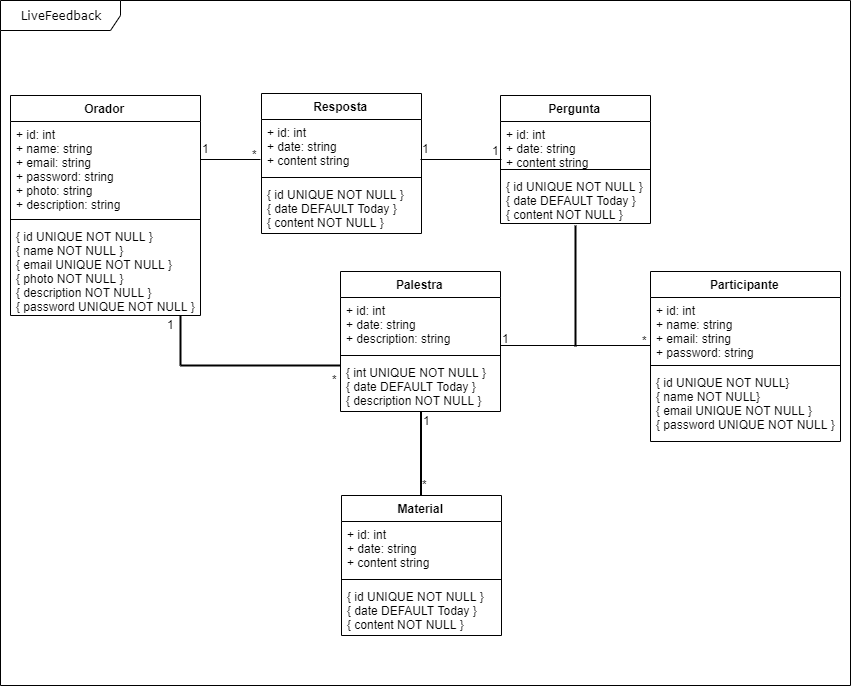

The diagram above was exported from draw.io. Its source (the exported page's mxGraphModel, read from the mxfile embedded in the PNG):
<mxGraphModel dx="1283" dy="1523" grid="1" gridSize="10" guides="1" tooltips="1" connect="1" arrows="1" fold="1" page="1" pageScale="1" pageWidth="1100" pageHeight="850" background="#ffffff" math="0" shadow="0">
  <root>
    <mxCell id="0" />
    <mxCell id="1" parent="0" />
    <mxCell id="2a3bc250acf0617d-8" value="LiveFeedback" style="shape=umlFrame;whiteSpace=wrap;html=1;rounded=1;shadow=0;comic=0;labelBackgroundColor=none;strokeWidth=1;fontFamily=Verdana;fontSize=12;align=center;width=120;height=30;" parent="1" vertex="1">
      <mxGeometry x="100" y="-185" width="850" height="685" as="geometry" />
    </mxCell>
    <mxCell id="Sx533eE6HqBJ3rPJxWUa-1" value="Orador" style="swimlane;fontStyle=1;align=center;verticalAlign=top;childLayout=stackLayout;horizontal=1;startSize=26;horizontalStack=0;resizeParent=1;resizeParentMax=0;resizeLast=0;collapsible=1;marginBottom=0;" parent="1" vertex="1">
      <mxGeometry x="110" y="-90" width="190" height="220" as="geometry" />
    </mxCell>
    <mxCell id="Sx533eE6HqBJ3rPJxWUa-2" value="+ id: int&#10;+ name: string&#10;+ email: string &#10;+ password: string&#10;+ photo: string&#10;+ description: string&#10;" style="text;strokeColor=none;fillColor=none;align=left;verticalAlign=top;spacingLeft=4;spacingRight=4;overflow=hidden;rotatable=0;points=[[0,0.5],[1,0.5]];portConstraint=eastwest;" parent="Sx533eE6HqBJ3rPJxWUa-1" vertex="1">
      <mxGeometry y="26" width="190" height="94" as="geometry" />
    </mxCell>
    <mxCell id="Sx533eE6HqBJ3rPJxWUa-3" value="" style="line;strokeWidth=1;fillColor=none;align=left;verticalAlign=middle;spacingTop=-1;spacingLeft=3;spacingRight=3;rotatable=0;labelPosition=right;points=[];portConstraint=eastwest;" parent="Sx533eE6HqBJ3rPJxWUa-1" vertex="1">
      <mxGeometry y="120" width="190" height="8" as="geometry" />
    </mxCell>
    <mxCell id="Sx533eE6HqBJ3rPJxWUa-4" value="{ id UNIQUE NOT NULL }&#10;{ name NOT NULL }&#10;{ email UNIQUE NOT NULL }&#10;{ photo NOT NULL }&#10;{ description NOT NULL }&#10;{ password UNIQUE NOT NULL }" style="text;strokeColor=none;fillColor=none;align=left;verticalAlign=top;spacingLeft=4;spacingRight=4;overflow=hidden;rotatable=0;points=[[0,0.5],[1,0.5]];portConstraint=eastwest;" parent="Sx533eE6HqBJ3rPJxWUa-1" vertex="1">
      <mxGeometry y="128" width="190" height="92" as="geometry" />
    </mxCell>
    <mxCell id="Sx533eE6HqBJ3rPJxWUa-5" value="Participante" style="swimlane;fontStyle=1;align=center;verticalAlign=top;childLayout=stackLayout;horizontal=1;startSize=26;horizontalStack=0;resizeParent=1;resizeParentMax=0;resizeLast=0;collapsible=1;marginBottom=0;" parent="1" vertex="1">
      <mxGeometry x="750" y="86" width="190" height="170" as="geometry" />
    </mxCell>
    <mxCell id="Sx533eE6HqBJ3rPJxWUa-6" value="+ id: int&#10;+ name: string&#10;+ email: string&#10;+ password: string " style="text;strokeColor=none;fillColor=none;align=left;verticalAlign=top;spacingLeft=4;spacingRight=4;overflow=hidden;rotatable=0;points=[[0,0.5],[1,0.5]];portConstraint=eastwest;" parent="Sx533eE6HqBJ3rPJxWUa-5" vertex="1">
      <mxGeometry y="26" width="190" height="64" as="geometry" />
    </mxCell>
    <mxCell id="Sx533eE6HqBJ3rPJxWUa-7" value="" style="line;strokeWidth=1;fillColor=none;align=left;verticalAlign=middle;spacingTop=-1;spacingLeft=3;spacingRight=3;rotatable=0;labelPosition=right;points=[];portConstraint=eastwest;" parent="Sx533eE6HqBJ3rPJxWUa-5" vertex="1">
      <mxGeometry y="90" width="190" height="8" as="geometry" />
    </mxCell>
    <mxCell id="Sx533eE6HqBJ3rPJxWUa-8" value="{ id UNIQUE NOT NULL}&#10;{ name NOT NULL}&#10;{ email UNIQUE NOT NULL }&#10;{ password UNIQUE NOT NULL }&#10;" style="text;strokeColor=none;fillColor=none;align=left;verticalAlign=top;spacingLeft=4;spacingRight=4;overflow=hidden;rotatable=0;points=[[0,0.5],[1,0.5]];portConstraint=eastwest;" parent="Sx533eE6HqBJ3rPJxWUa-5" vertex="1">
      <mxGeometry y="98" width="190" height="72" as="geometry" />
    </mxCell>
    <mxCell id="Sx533eE6HqBJ3rPJxWUa-21" value="Palestra" style="swimlane;fontStyle=1;align=center;verticalAlign=top;childLayout=stackLayout;horizontal=1;startSize=26;horizontalStack=0;resizeParent=1;resizeParentMax=0;resizeLast=0;collapsible=1;marginBottom=0;" parent="1" vertex="1">
      <mxGeometry x="440" y="86" width="160" height="140" as="geometry" />
    </mxCell>
    <mxCell id="Sx533eE6HqBJ3rPJxWUa-22" value="+ id: int&#10;+ date: string&#10;+ description: string" style="text;strokeColor=none;fillColor=none;align=left;verticalAlign=top;spacingLeft=4;spacingRight=4;overflow=hidden;rotatable=0;points=[[0,0.5],[1,0.5]];portConstraint=eastwest;" parent="Sx533eE6HqBJ3rPJxWUa-21" vertex="1">
      <mxGeometry y="26" width="160" height="54" as="geometry" />
    </mxCell>
    <mxCell id="Sx533eE6HqBJ3rPJxWUa-23" value="" style="line;strokeWidth=1;fillColor=none;align=left;verticalAlign=middle;spacingTop=-1;spacingLeft=3;spacingRight=3;rotatable=0;labelPosition=right;points=[];portConstraint=eastwest;" parent="Sx533eE6HqBJ3rPJxWUa-21" vertex="1">
      <mxGeometry y="80" width="160" height="8" as="geometry" />
    </mxCell>
    <mxCell id="Sx533eE6HqBJ3rPJxWUa-24" value="{ int UNIQUE NOT NULL }&#10;{ date DEFAULT Today }&#10;{ description NOT NULL }" style="text;strokeColor=none;fillColor=none;align=left;verticalAlign=top;spacingLeft=4;spacingRight=4;overflow=hidden;rotatable=0;points=[[0,0.5],[1,0.5]];portConstraint=eastwest;" parent="Sx533eE6HqBJ3rPJxWUa-21" vertex="1">
      <mxGeometry y="88" width="160" height="52" as="geometry" />
    </mxCell>
    <mxCell id="Sx533eE6HqBJ3rPJxWUa-26" value="" style="line;strokeWidth=1;fillColor=none;align=left;verticalAlign=middle;spacingTop=-1;spacingLeft=3;spacingRight=3;rotatable=0;labelPosition=right;points=[];portConstraint=eastwest;" parent="1" vertex="1">
      <mxGeometry x="600" y="156" width="150" height="8" as="geometry" />
    </mxCell>
    <mxCell id="Sx533eE6HqBJ3rPJxWUa-27" value="1" style="text;html=1;resizable=0;points=[];autosize=1;align=left;verticalAlign=top;spacingTop=-4;" parent="1" vertex="1">
      <mxGeometry x="600" y="144" width="20" height="20" as="geometry" />
    </mxCell>
    <mxCell id="Sx533eE6HqBJ3rPJxWUa-28" value="*" style="text;html=1;resizable=0;points=[];autosize=1;align=left;verticalAlign=top;spacingTop=-4;" parent="1" vertex="1">
      <mxGeometry x="740" y="146" width="20" height="20" as="geometry" />
    </mxCell>
    <mxCell id="Sx533eE6HqBJ3rPJxWUa-30" value="" style="line;strokeWidth=2;direction=south;html=1;" parent="1" vertex="1">
      <mxGeometry x="670" y="40" width="10" height="121" as="geometry" />
    </mxCell>
    <mxCell id="Sx533eE6HqBJ3rPJxWUa-31" value="Pergunta" style="swimlane;fontStyle=1;align=center;verticalAlign=top;childLayout=stackLayout;horizontal=1;startSize=26;horizontalStack=0;resizeParent=1;resizeParentMax=0;resizeLast=0;collapsible=1;marginBottom=0;" parent="1" vertex="1">
      <mxGeometry x="600" y="-90" width="150" height="128" as="geometry" />
    </mxCell>
    <mxCell id="Sx533eE6HqBJ3rPJxWUa-32" value="+ id: int&#10;+ date: string&#10;+ content string" style="text;strokeColor=none;fillColor=none;align=left;verticalAlign=top;spacingLeft=4;spacingRight=4;overflow=hidden;rotatable=0;points=[[0,0.5],[1,0.5]];portConstraint=eastwest;" parent="Sx533eE6HqBJ3rPJxWUa-31" vertex="1">
      <mxGeometry y="26" width="150" height="44" as="geometry" />
    </mxCell>
    <mxCell id="Sx533eE6HqBJ3rPJxWUa-33" value="" style="line;strokeWidth=1;fillColor=none;align=left;verticalAlign=middle;spacingTop=-1;spacingLeft=3;spacingRight=3;rotatable=0;labelPosition=right;points=[];portConstraint=eastwest;" parent="Sx533eE6HqBJ3rPJxWUa-31" vertex="1">
      <mxGeometry y="70" width="150" height="8" as="geometry" />
    </mxCell>
    <mxCell id="Sx533eE6HqBJ3rPJxWUa-34" value="{ id UNIQUE NOT NULL }&#10;{ date DEFAULT Today }&#10;{ content NOT NULL }" style="text;strokeColor=none;fillColor=none;align=left;verticalAlign=top;spacingLeft=4;spacingRight=4;overflow=hidden;rotatable=0;points=[[0,0.5],[1,0.5]];portConstraint=eastwest;" parent="Sx533eE6HqBJ3rPJxWUa-31" vertex="1">
      <mxGeometry y="78" width="150" height="50" as="geometry" />
    </mxCell>
    <mxCell id="Sx533eE6HqBJ3rPJxWUa-38" value="Resposta" style="swimlane;fontStyle=1;align=center;verticalAlign=top;childLayout=stackLayout;horizontal=1;startSize=26;horizontalStack=0;resizeParent=1;resizeParentMax=0;resizeLast=0;collapsible=1;marginBottom=0;" parent="1" vertex="1">
      <mxGeometry x="361" y="-92" width="160" height="140" as="geometry" />
    </mxCell>
    <mxCell id="Sx533eE6HqBJ3rPJxWUa-39" value="+ id: int&#10;+ date: string&#10;+ content string" style="text;strokeColor=none;fillColor=none;align=left;verticalAlign=top;spacingLeft=4;spacingRight=4;overflow=hidden;rotatable=0;points=[[0,0.5],[1,0.5]];portConstraint=eastwest;" parent="Sx533eE6HqBJ3rPJxWUa-38" vertex="1">
      <mxGeometry y="26" width="160" height="54" as="geometry" />
    </mxCell>
    <mxCell id="Sx533eE6HqBJ3rPJxWUa-40" value="" style="line;strokeWidth=1;fillColor=none;align=left;verticalAlign=middle;spacingTop=-1;spacingLeft=3;spacingRight=3;rotatable=0;labelPosition=right;points=[];portConstraint=eastwest;" parent="Sx533eE6HqBJ3rPJxWUa-38" vertex="1">
      <mxGeometry y="80" width="160" height="8" as="geometry" />
    </mxCell>
    <mxCell id="Sx533eE6HqBJ3rPJxWUa-41" value="{ id UNIQUE NOT NULL }&#10;{ date DEFAULT Today }&#10;{ content NOT NULL }" style="text;strokeColor=none;fillColor=none;align=left;verticalAlign=top;spacingLeft=4;spacingRight=4;overflow=hidden;rotatable=0;points=[[0,0.5],[1,0.5]];portConstraint=eastwest;" parent="Sx533eE6HqBJ3rPJxWUa-38" vertex="1">
      <mxGeometry y="88" width="160" height="52" as="geometry" />
    </mxCell>
    <mxCell id="Sx533eE6HqBJ3rPJxWUa-42" value="" style="line;strokeWidth=1;fillColor=none;align=left;verticalAlign=middle;spacingTop=-1;spacingLeft=3;spacingRight=3;rotatable=0;labelPosition=right;points=[];portConstraint=eastwest;" parent="1" vertex="1">
      <mxGeometry x="300" y="-30" width="60" height="8" as="geometry" />
    </mxCell>
    <mxCell id="Sx533eE6HqBJ3rPJxWUa-43" value="" style="line;strokeWidth=1;fillColor=none;align=left;verticalAlign=middle;spacingTop=-1;spacingLeft=3;spacingRight=3;rotatable=0;labelPosition=right;points=[];portConstraint=eastwest;" parent="1" vertex="1">
      <mxGeometry x="520" y="-30" width="81" height="8" as="geometry" />
    </mxCell>
    <mxCell id="Sx533eE6HqBJ3rPJxWUa-44" value="1" style="text;html=1;resizable=0;points=[];autosize=1;align=left;verticalAlign=top;spacingTop=-4;" parent="1" vertex="1">
      <mxGeometry x="520" y="-46" width="20" height="20" as="geometry" />
    </mxCell>
    <mxCell id="Sx533eE6HqBJ3rPJxWUa-45" value="1" style="text;html=1;resizable=0;points=[];autosize=1;align=left;verticalAlign=top;spacingTop=-4;" parent="1" vertex="1">
      <mxGeometry x="590" y="-44" width="20" height="20" as="geometry" />
    </mxCell>
    <mxCell id="Sx533eE6HqBJ3rPJxWUa-46" value="1" style="text;html=1;resizable=0;points=[];autosize=1;align=left;verticalAlign=top;spacingTop=-4;" parent="1" vertex="1">
      <mxGeometry x="300" y="-46" width="20" height="20" as="geometry" />
    </mxCell>
    <mxCell id="Sx533eE6HqBJ3rPJxWUa-47" value="*" style="text;html=1;resizable=0;points=[];autosize=1;align=left;verticalAlign=top;spacingTop=-4;" parent="1" vertex="1">
      <mxGeometry x="350" y="-40" width="20" height="20" as="geometry" />
    </mxCell>
    <mxCell id="Sx533eE6HqBJ3rPJxWUa-48" value="" style="line;strokeWidth=2;html=1;" parent="1" vertex="1">
      <mxGeometry x="280" y="175" width="160" height="10" as="geometry" />
    </mxCell>
    <mxCell id="Sx533eE6HqBJ3rPJxWUa-49" value="" style="line;strokeWidth=2;direction=south;html=1;" parent="1" vertex="1">
      <mxGeometry x="275" y="130" width="10" height="50" as="geometry" />
    </mxCell>
    <mxCell id="Sx533eE6HqBJ3rPJxWUa-53" value="1" style="text;html=1;resizable=0;points=[];autosize=1;align=left;verticalAlign=top;spacingTop=-4;" parent="1" vertex="1">
      <mxGeometry x="265" y="130" width="20" height="20" as="geometry" />
    </mxCell>
    <mxCell id="Sx533eE6HqBJ3rPJxWUa-54" value="*" style="text;html=1;resizable=0;points=[];autosize=1;align=left;verticalAlign=top;spacingTop=-4;" parent="1" vertex="1">
      <mxGeometry x="430" y="185" width="20" height="20" as="geometry" />
    </mxCell>
    <mxCell id="Sx533eE6HqBJ3rPJxWUa-56" value="Material" style="swimlane;fontStyle=1;align=center;verticalAlign=top;childLayout=stackLayout;horizontal=1;startSize=26;horizontalStack=0;resizeParent=1;resizeParentMax=0;resizeLast=0;collapsible=1;marginBottom=0;" parent="1" vertex="1">
      <mxGeometry x="441" y="310" width="160" height="140" as="geometry" />
    </mxCell>
    <mxCell id="Sx533eE6HqBJ3rPJxWUa-57" value="+ id: int&#10;+ date: string&#10;+ content string" style="text;strokeColor=none;fillColor=none;align=left;verticalAlign=top;spacingLeft=4;spacingRight=4;overflow=hidden;rotatable=0;points=[[0,0.5],[1,0.5]];portConstraint=eastwest;" parent="Sx533eE6HqBJ3rPJxWUa-56" vertex="1">
      <mxGeometry y="26" width="160" height="54" as="geometry" />
    </mxCell>
    <mxCell id="Sx533eE6HqBJ3rPJxWUa-58" value="" style="line;strokeWidth=1;fillColor=none;align=left;verticalAlign=middle;spacingTop=-1;spacingLeft=3;spacingRight=3;rotatable=0;labelPosition=right;points=[];portConstraint=eastwest;" parent="Sx533eE6HqBJ3rPJxWUa-56" vertex="1">
      <mxGeometry y="80" width="160" height="8" as="geometry" />
    </mxCell>
    <mxCell id="Sx533eE6HqBJ3rPJxWUa-59" value="{ id UNIQUE NOT NULL }&#10;{ date DEFAULT Today }&#10;{ content NOT NULL }" style="text;strokeColor=none;fillColor=none;align=left;verticalAlign=top;spacingLeft=4;spacingRight=4;overflow=hidden;rotatable=0;points=[[0,0.5],[1,0.5]];portConstraint=eastwest;" parent="Sx533eE6HqBJ3rPJxWUa-56" vertex="1">
      <mxGeometry y="88" width="160" height="52" as="geometry" />
    </mxCell>
    <mxCell id="RGDmbEwEUst7ZHqm4qjw-1" value="" style="line;strokeWidth=2;direction=south;html=1;" vertex="1" parent="1">
      <mxGeometry x="398" y="226" width="245" height="84" as="geometry" />
    </mxCell>
    <mxCell id="RGDmbEwEUst7ZHqm4qjw-2" value="1" style="text;html=1;resizable=0;points=[];autosize=1;align=left;verticalAlign=top;spacingTop=-4;" vertex="1" parent="1">
      <mxGeometry x="521" y="226" width="20" height="20" as="geometry" />
    </mxCell>
    <mxCell id="RGDmbEwEUst7ZHqm4qjw-3" value="*" style="text;html=1;resizable=0;points=[];autosize=1;align=left;verticalAlign=top;spacingTop=-4;" vertex="1" parent="1">
      <mxGeometry x="520" y="290" width="20" height="20" as="geometry" />
    </mxCell>
  </root>
</mxGraphModel>